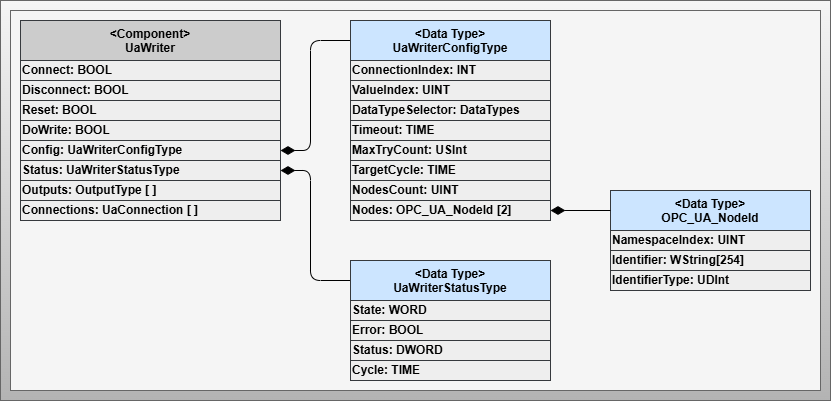

The diagram above was exported from draw.io. Its source (the exported page's mxGraphModel, read from the mxfile embedded in the PNG):
<mxGraphModel dx="584" dy="1776" grid="1" gridSize="10" guides="1" tooltips="1" connect="1" arrows="1" fold="1" page="1" pageScale="1" pageWidth="827" pageHeight="1169" math="0" shadow="0">
  <root>
    <mxCell id="0" />
    <mxCell id="1" parent="0" />
    <mxCell id="2" value="" style="rounded=0;whiteSpace=wrap;html=1;fontSize=12;fillColor=#f5f5f5;gradientColor=#b3b3b3;strokeColor=#666666;fontColor=#0A0A0A;fontStyle=1;verticalAlign=top;" parent="1" vertex="1">
      <mxGeometry x="320" y="-180" width="830" height="400" as="geometry" />
    </mxCell>
    <mxCell id="3" value="" style="rounded=0;whiteSpace=wrap;html=1;fontSize=12;fillColor=#f5f5f5;gradientColor=none;strokeColor=#666666;fontColor=#333333;fontStyle=1;verticalAlign=bottom;perimeterSpacing=1;strokeWidth=1;" parent="1" vertex="1">
      <mxGeometry x="330" y="-170" width="810" height="380" as="geometry" />
    </mxCell>
    <mxCell id="199" value="&amp;lt;Data Type&amp;gt;&lt;br&gt;OPC_UA_NodeId" style="rounded=0;whiteSpace=wrap;html=1;fontSize=12;fillColor=#cce5ff;strokeColor=#36393d;fontStyle=1;verticalAlign=top;" parent="1" vertex="1">
      <mxGeometry x="930" y="10" width="200" height="40" as="geometry" />
    </mxCell>
    <mxCell id="200" value="NamespaceIndex: UINT" style="rounded=0;whiteSpace=wrap;html=1;fontSize=12;fillColor=#eeeeee;strokeColor=#36393d;fontStyle=1;verticalAlign=middle;align=left;" parent="1" vertex="1">
      <mxGeometry x="930" y="50" width="200" height="20" as="geometry" />
    </mxCell>
    <mxCell id="201" value="Identifier: WString[254]" style="rounded=0;whiteSpace=wrap;html=1;fontSize=12;fillColor=#eeeeee;strokeColor=#36393d;fontStyle=1;verticalAlign=middle;align=left;" parent="1" vertex="1">
      <mxGeometry x="930" y="70" width="200" height="20" as="geometry" />
    </mxCell>
    <mxCell id="202" value="IdentifierType: UDInt&amp;nbsp;" style="rounded=0;whiteSpace=wrap;html=1;fontSize=12;fillColor=#eeeeee;strokeColor=#36393d;fontStyle=1;verticalAlign=middle;align=left;" parent="1" vertex="1">
      <mxGeometry x="930" y="90" width="200" height="20" as="geometry" />
    </mxCell>
    <mxCell id="212" value="&amp;lt;&lt;span style=&quot;color: rgb(0, 0, 0);&quot;&gt;Component&lt;/span&gt;&amp;gt;&lt;br&gt;UaWriter" style="rounded=0;whiteSpace=wrap;html=1;fontSize=12;fillColor=#CCCCCC;strokeColor=#36393d;fontStyle=1;verticalAlign=top;" parent="1" vertex="1">
      <mxGeometry x="340" y="-160" width="260" height="40" as="geometry" />
    </mxCell>
    <mxCell id="213" value="Connect: BOOL" style="rounded=0;whiteSpace=wrap;html=1;fontSize=12;fillColor=#eeeeee;strokeColor=#36393d;fontStyle=1;verticalAlign=middle;align=left;" parent="1" vertex="1">
      <mxGeometry x="340" y="-120" width="260" height="20" as="geometry" />
    </mxCell>
    <mxCell id="214" value="Disconnect: BOOL" style="rounded=0;whiteSpace=wrap;html=1;fontSize=12;fillColor=#eeeeee;strokeColor=#36393d;fontStyle=1;verticalAlign=middle;align=left;" parent="1" vertex="1">
      <mxGeometry x="340" y="-100" width="260" height="20" as="geometry" />
    </mxCell>
    <mxCell id="215" value="DoWrite: BOOL" style="rounded=0;whiteSpace=wrap;html=1;fontSize=12;fillColor=#eeeeee;strokeColor=#36393d;fontStyle=1;verticalAlign=middle;align=left;" parent="1" vertex="1">
      <mxGeometry x="340" y="-60" width="260" height="20" as="geometry" />
    </mxCell>
    <mxCell id="216" value="Reset: BOOL" style="rounded=0;whiteSpace=wrap;html=1;fontSize=12;fillColor=#eeeeee;strokeColor=#36393d;fontStyle=1;verticalAlign=middle;align=left;" parent="1" vertex="1">
      <mxGeometry x="340" y="-80" width="260" height="20" as="geometry" />
    </mxCell>
    <mxCell id="217" style="edgeStyle=none;html=1;exitX=1;exitY=0.5;exitDx=0;exitDy=0;entryX=0;entryY=0.5;entryDx=0;entryDy=0;endArrow=none;endFill=0;startSize=12;endSize=12;startArrow=diamondThin;startFill=1;" parent="1" source="218" target="221" edge="1">
      <mxGeometry relative="1" as="geometry">
        <Array as="points">
          <mxPoint x="630" y="-30" />
          <mxPoint x="630" y="-140" />
        </Array>
      </mxGeometry>
    </mxCell>
    <mxCell id="218" value="Config: UaWriterConfigType" style="rounded=0;whiteSpace=wrap;html=1;fontSize=12;fillColor=#eeeeee;strokeColor=#36393d;fontStyle=1;verticalAlign=middle;align=left;" parent="1" vertex="1">
      <mxGeometry x="340" y="-40" width="260" height="20" as="geometry" />
    </mxCell>
    <mxCell id="219" style="edgeStyle=none;html=1;exitX=1;exitY=0.5;exitDx=0;exitDy=0;entryX=0;entryY=0.5;entryDx=0;entryDy=0;startArrow=diamondThin;startFill=1;endArrow=none;endFill=0;startSize=12;endSize=12;" parent="1" source="220" target="236" edge="1">
      <mxGeometry relative="1" as="geometry">
        <Array as="points">
          <mxPoint x="630" y="-10" />
          <mxPoint x="630" y="100" />
        </Array>
      </mxGeometry>
    </mxCell>
    <mxCell id="220" value="Status: UaWriterStatusType&amp;nbsp;" style="rounded=0;whiteSpace=wrap;html=1;fontSize=12;fillColor=#eeeeee;strokeColor=#36393d;fontStyle=1;verticalAlign=middle;align=left;" parent="1" vertex="1">
      <mxGeometry x="340" y="-20" width="260" height="20" as="geometry" />
    </mxCell>
    <mxCell id="221" value="&amp;lt;Data Type&amp;gt;&lt;br&gt;UaWriterConfigType" style="rounded=0;whiteSpace=wrap;html=1;fontSize=12;fillColor=#cce5ff;strokeColor=#36393d;fontStyle=1;verticalAlign=top;" parent="1" vertex="1">
      <mxGeometry x="670" y="-160" width="200" height="40" as="geometry" />
    </mxCell>
    <mxCell id="222" value="ConnectionIndex: INT" style="rounded=0;whiteSpace=wrap;html=1;fontSize=12;fillColor=#eeeeee;strokeColor=#36393d;fontStyle=1;verticalAlign=middle;align=left;" parent="1" vertex="1">
      <mxGeometry x="670" y="-120" width="200" height="20" as="geometry" />
    </mxCell>
    <mxCell id="223" value="ValueIndex: UINT" style="rounded=0;whiteSpace=wrap;html=1;fontSize=12;fillColor=#eeeeee;strokeColor=#36393d;fontStyle=1;verticalAlign=middle;align=left;fontColor=default;" parent="1" vertex="1">
      <mxGeometry x="670" y="-100" width="200" height="20" as="geometry" />
    </mxCell>
    <mxCell id="224" value="DataTypeSelector: DataTypes&amp;nbsp;" style="rounded=0;whiteSpace=wrap;html=1;fontSize=12;fillColor=#eeeeee;strokeColor=#36393d;fontStyle=1;verticalAlign=middle;align=left;" parent="1" vertex="1">
      <mxGeometry x="670" y="-80" width="200" height="20" as="geometry" />
    </mxCell>
    <mxCell id="226" value="Timeout: TIME" style="rounded=0;whiteSpace=wrap;html=1;fontSize=12;fillColor=#eeeeee;strokeColor=#36393d;fontStyle=1;verticalAlign=middle;align=left;" parent="1" vertex="1">
      <mxGeometry x="670" y="-60" width="200" height="20" as="geometry" />
    </mxCell>
    <mxCell id="228" value="MaxTryCount: USInt" style="rounded=0;whiteSpace=wrap;html=1;fontSize=12;fillColor=#eeeeee;strokeColor=#36393d;fontStyle=1;verticalAlign=middle;align=left;" parent="1" vertex="1">
      <mxGeometry x="670" y="-40" width="200" height="20" as="geometry" />
    </mxCell>
    <mxCell id="229" value="TargetCycle: TIME" style="rounded=0;whiteSpace=wrap;html=1;fontSize=12;fillColor=#eeeeee;strokeColor=#36393d;fontStyle=1;verticalAlign=middle;align=left;" parent="1" vertex="1">
      <mxGeometry x="670" y="-20" width="200" height="20" as="geometry" />
    </mxCell>
    <mxCell id="230" style="edgeStyle=none;html=1;exitX=1;exitY=0.5;exitDx=0;exitDy=0;startArrow=diamondThin;startFill=1;endArrow=none;endFill=0;startSize=12;endSize=12;entryX=0;entryY=0.5;entryDx=0;entryDy=0;" parent="1" source="231" target="199" edge="1">
      <mxGeometry relative="1" as="geometry">
        <mxPoint x="930" y="10" as="targetPoint" />
      </mxGeometry>
    </mxCell>
    <mxCell id="236" value="&amp;lt;Data Type&amp;gt;&lt;br&gt;UaWriterStatusType" style="rounded=0;whiteSpace=wrap;html=1;fontSize=12;fillColor=#cce5ff;strokeColor=#36393d;fontStyle=1;verticalAlign=top;" parent="1" vertex="1">
      <mxGeometry x="670" y="80" width="200" height="40" as="geometry" />
    </mxCell>
    <mxCell id="237" value="State: WORD" style="rounded=0;whiteSpace=wrap;html=1;fontSize=12;fillColor=#eeeeee;strokeColor=#36393d;fontStyle=1;verticalAlign=middle;align=left;fontColor=default;" parent="1" vertex="1">
      <mxGeometry x="670" y="120" width="200" height="20" as="geometry" />
    </mxCell>
    <mxCell id="238" value="Error: BOOL" style="rounded=0;whiteSpace=wrap;html=1;fontSize=12;fillColor=#eeeeee;strokeColor=#36393d;fontStyle=1;verticalAlign=middle;align=left;" parent="1" vertex="1">
      <mxGeometry x="670" y="140" width="200" height="20" as="geometry" />
    </mxCell>
    <mxCell id="239" value="Status: DWORD" style="rounded=0;whiteSpace=wrap;html=1;fontSize=12;fillColor=#eeeeee;strokeColor=#36393d;fontStyle=1;verticalAlign=middle;align=left;" parent="1" vertex="1">
      <mxGeometry x="670" y="160" width="200" height="20" as="geometry" />
    </mxCell>
    <mxCell id="240" value="Cycle: TIME" style="rounded=0;whiteSpace=wrap;html=1;fontSize=12;fillColor=#eeeeee;strokeColor=#36393d;fontStyle=1;verticalAlign=middle;align=left;" parent="1" vertex="1">
      <mxGeometry x="670" y="180" width="200" height="20" as="geometry" />
    </mxCell>
    <mxCell id="241" value="Outputs: OutputType [ ]" style="rounded=0;whiteSpace=wrap;html=1;fontSize=12;fillColor=#eeeeee;strokeColor=#36393d;fontStyle=1;verticalAlign=middle;align=left;" parent="1" vertex="1">
      <mxGeometry x="340" width="260" height="20" as="geometry" />
    </mxCell>
    <mxCell id="242" value="Connections: UaConnection [ ]" style="rounded=0;whiteSpace=wrap;html=1;fontSize=12;fillColor=#eeeeee;strokeColor=#36393d;fontStyle=1;verticalAlign=middle;align=left;" parent="1" vertex="1">
      <mxGeometry x="340" y="20" width="260" height="20" as="geometry" />
    </mxCell>
    <mxCell id="243" value="NodesCount: UINT" style="rounded=0;whiteSpace=wrap;html=1;fontSize=12;fillColor=#eeeeee;strokeColor=#36393d;fontStyle=1;verticalAlign=middle;align=left;" parent="1" vertex="1">
      <mxGeometry x="670" width="200" height="20" as="geometry" />
    </mxCell>
    <mxCell id="231" value="Nodes: OPC_UA_NodeId [2]" style="rounded=0;whiteSpace=wrap;html=1;fontSize=12;fillColor=#eeeeee;strokeColor=#36393d;fontStyle=1;verticalAlign=middle;align=left;" parent="1" vertex="1">
      <mxGeometry x="670" y="20" width="200" height="20" as="geometry" />
    </mxCell>
  </root>
</mxGraphModel>